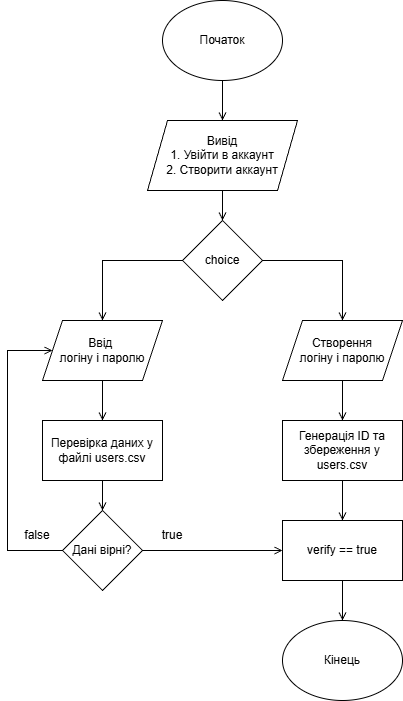

The diagram above was exported from draw.io. Its source (the exported page's mxGraphModel, read from the mxfile embedded in the PNG):
<mxGraphModel dx="1426" dy="777" grid="1" gridSize="10" guides="1" tooltips="1" connect="1" arrows="1" fold="1" page="1" pageScale="1" pageWidth="827" pageHeight="1169" math="0" shadow="0">
  <root>
    <mxCell id="0" />
    <mxCell id="1" parent="0" />
    <mxCell id="Hu4OBs7-szb7FXeDfMlx-12" edge="1" parent="1" source="Hu4OBs7-szb7FXeDfMlx-1" style="edgeStyle=orthogonalEdgeStyle;rounded=0;orthogonalLoop=1;jettySize=auto;html=1;exitX=0.5;exitY=1;exitDx=0;exitDy=0;entryX=0.5;entryY=0;entryDx=0;entryDy=0;endArrow=open;endFill=0;" target="Hu4OBs7-szb7FXeDfMlx-2">
      <mxGeometry relative="1" as="geometry" />
    </mxCell>
    <mxCell id="Hu4OBs7-szb7FXeDfMlx-1" parent="1" style="ellipse;whiteSpace=wrap;html=1;" value="Початок" vertex="1">
      <mxGeometry height="80" width="120" x="315" y="40" as="geometry" />
    </mxCell>
    <mxCell id="Hu4OBs7-szb7FXeDfMlx-13" edge="1" parent="1" source="Hu4OBs7-szb7FXeDfMlx-2" style="edgeStyle=orthogonalEdgeStyle;rounded=0;orthogonalLoop=1;jettySize=auto;html=1;entryX=0.5;entryY=0;entryDx=0;entryDy=0;endArrow=open;endFill=0;" target="Hu4OBs7-szb7FXeDfMlx-3">
      <mxGeometry relative="1" as="geometry" />
    </mxCell>
    <mxCell id="Hu4OBs7-szb7FXeDfMlx-2" parent="1" style="shape=parallelogram;perimeter=parallelogramPerimeter;whiteSpace=wrap;html=1;fixedSize=1;" value="Вивід&lt;br&gt;1. Увійти в аккаунт&lt;div&gt;2. Створити аккаунт&lt;/div&gt;" vertex="1">
      <mxGeometry height="70" width="150" x="300" y="160" as="geometry" />
    </mxCell>
    <mxCell id="Hu4OBs7-szb7FXeDfMlx-14" edge="1" parent="1" source="Hu4OBs7-szb7FXeDfMlx-3" style="edgeStyle=orthogonalEdgeStyle;rounded=0;orthogonalLoop=1;jettySize=auto;html=1;exitX=0;exitY=0.5;exitDx=0;exitDy=0;entryX=0.5;entryY=0;entryDx=0;entryDy=0;endArrow=open;endFill=0;" target="Hu4OBs7-szb7FXeDfMlx-4">
      <mxGeometry relative="1" as="geometry" />
    </mxCell>
    <mxCell id="Hu4OBs7-szb7FXeDfMlx-15" edge="1" parent="1" source="Hu4OBs7-szb7FXeDfMlx-3" style="edgeStyle=orthogonalEdgeStyle;rounded=0;orthogonalLoop=1;jettySize=auto;html=1;exitX=1;exitY=0.5;exitDx=0;exitDy=0;entryX=0.5;entryY=0;entryDx=0;entryDy=0;endArrow=open;endFill=0;" target="Hu4OBs7-szb7FXeDfMlx-6">
      <mxGeometry relative="1" as="geometry" />
    </mxCell>
    <mxCell id="Hu4OBs7-szb7FXeDfMlx-3" parent="1" style="rhombus;whiteSpace=wrap;html=1;" value="choice" vertex="1">
      <mxGeometry height="80" width="80" x="335" y="260" as="geometry" />
    </mxCell>
    <mxCell id="Hu4OBs7-szb7FXeDfMlx-16" edge="1" parent="1" source="Hu4OBs7-szb7FXeDfMlx-4" style="edgeStyle=orthogonalEdgeStyle;rounded=0;orthogonalLoop=1;jettySize=auto;html=1;exitX=0.5;exitY=1;exitDx=0;exitDy=0;entryX=0.5;entryY=0;entryDx=0;entryDy=0;endArrow=open;endFill=0;" target="Hu4OBs7-szb7FXeDfMlx-7">
      <mxGeometry relative="1" as="geometry" />
    </mxCell>
    <mxCell id="Hu4OBs7-szb7FXeDfMlx-4" parent="1" style="shape=parallelogram;perimeter=parallelogramPerimeter;whiteSpace=wrap;html=1;fixedSize=1;" value="Ввід&amp;nbsp;&lt;div&gt;логіну і паролю&lt;/div&gt;" vertex="1">
      <mxGeometry height="60" width="120" x="195" y="360" as="geometry" />
    </mxCell>
    <mxCell id="Hu4OBs7-szb7FXeDfMlx-19" edge="1" parent="1" source="Hu4OBs7-szb7FXeDfMlx-6" style="edgeStyle=orthogonalEdgeStyle;rounded=0;orthogonalLoop=1;jettySize=auto;html=1;exitX=0.5;exitY=1;exitDx=0;exitDy=0;entryX=0.5;entryY=0;entryDx=0;entryDy=0;endArrow=open;endFill=0;" target="Hu4OBs7-szb7FXeDfMlx-9">
      <mxGeometry relative="1" as="geometry" />
    </mxCell>
    <mxCell id="Hu4OBs7-szb7FXeDfMlx-6" parent="1" style="shape=parallelogram;perimeter=parallelogramPerimeter;whiteSpace=wrap;html=1;fixedSize=1;" value="Створення&lt;div&gt;логіну і паролю&lt;/div&gt;" vertex="1">
      <mxGeometry height="60" width="120" x="435" y="360" as="geometry" />
    </mxCell>
    <mxCell id="Hu4OBs7-szb7FXeDfMlx-17" edge="1" parent="1" source="Hu4OBs7-szb7FXeDfMlx-7" style="edgeStyle=orthogonalEdgeStyle;rounded=0;orthogonalLoop=1;jettySize=auto;html=1;entryX=0.5;entryY=0;entryDx=0;entryDy=0;endArrow=open;endFill=0;" target="Hu4OBs7-szb7FXeDfMlx-8">
      <mxGeometry relative="1" as="geometry" />
    </mxCell>
    <mxCell id="Hu4OBs7-szb7FXeDfMlx-7" parent="1" style="rounded=0;whiteSpace=wrap;html=1;" value="Перевірка даних у файлі users.csv" vertex="1">
      <mxGeometry height="60" width="120" x="195" y="460" as="geometry" />
    </mxCell>
    <mxCell id="Hu4OBs7-szb7FXeDfMlx-20" edge="1" parent="1" source="Hu4OBs7-szb7FXeDfMlx-8" style="edgeStyle=orthogonalEdgeStyle;rounded=0;orthogonalLoop=1;jettySize=auto;html=1;entryX=0;entryY=0.5;entryDx=0;entryDy=0;endArrow=open;endFill=0;" target="Hu4OBs7-szb7FXeDfMlx-10">
      <mxGeometry relative="1" as="geometry" />
    </mxCell>
    <mxCell id="Hu4OBs7-szb7FXeDfMlx-21" edge="1" parent="1" source="Hu4OBs7-szb7FXeDfMlx-8" style="edgeStyle=orthogonalEdgeStyle;rounded=0;orthogonalLoop=1;jettySize=auto;html=1;exitX=0;exitY=0.5;exitDx=0;exitDy=0;entryX=0;entryY=0.5;entryDx=0;entryDy=0;endArrow=open;endFill=0;" target="Hu4OBs7-szb7FXeDfMlx-4">
      <mxGeometry relative="1" as="geometry">
        <Array as="points">
          <mxPoint x="160" y="590" />
          <mxPoint x="160" y="390" />
        </Array>
      </mxGeometry>
    </mxCell>
    <mxCell id="Hu4OBs7-szb7FXeDfMlx-8" parent="1" style="rhombus;whiteSpace=wrap;html=1;" value="Дані вірні?" vertex="1">
      <mxGeometry height="80" width="80" x="215" y="550" as="geometry" />
    </mxCell>
    <mxCell id="Hu4OBs7-szb7FXeDfMlx-18" edge="1" parent="1" source="Hu4OBs7-szb7FXeDfMlx-9" style="edgeStyle=orthogonalEdgeStyle;rounded=0;orthogonalLoop=1;jettySize=auto;html=1;exitX=0.5;exitY=1;exitDx=0;exitDy=0;entryX=0.5;entryY=0;entryDx=0;entryDy=0;endArrow=open;endFill=0;" target="Hu4OBs7-szb7FXeDfMlx-10">
      <mxGeometry relative="1" as="geometry" />
    </mxCell>
    <mxCell id="Hu4OBs7-szb7FXeDfMlx-9" parent="1" style="rounded=0;whiteSpace=wrap;html=1;" value="Генерація ID та збереження у users.csv" vertex="1">
      <mxGeometry height="60" width="120" x="435" y="460" as="geometry" />
    </mxCell>
    <mxCell id="Hu4OBs7-szb7FXeDfMlx-22" edge="1" parent="1" source="Hu4OBs7-szb7FXeDfMlx-10" style="edgeStyle=orthogonalEdgeStyle;rounded=0;orthogonalLoop=1;jettySize=auto;html=1;exitX=0.5;exitY=1;exitDx=0;exitDy=0;entryX=0.5;entryY=0;entryDx=0;entryDy=0;endArrow=open;endFill=0;" target="Hu4OBs7-szb7FXeDfMlx-11">
      <mxGeometry relative="1" as="geometry" />
    </mxCell>
    <mxCell id="Hu4OBs7-szb7FXeDfMlx-10" parent="1" style="rounded=0;whiteSpace=wrap;html=1;" value="verify == true" vertex="1">
      <mxGeometry height="60" width="120" x="435" y="560" as="geometry" />
    </mxCell>
    <mxCell id="Hu4OBs7-szb7FXeDfMlx-11" parent="1" style="ellipse;whiteSpace=wrap;html=1;" value="Кінець" vertex="1">
      <mxGeometry height="80" width="120" x="435" y="660" as="geometry" />
    </mxCell>
    <mxCell id="Hu4OBs7-szb7FXeDfMlx-23" parent="1" style="text;html=1;whiteSpace=wrap;strokeColor=none;fillColor=none;align=center;verticalAlign=middle;rounded=0;" value="true" vertex="1">
      <mxGeometry height="30" width="60" x="295" y="560" as="geometry" />
    </mxCell>
    <mxCell id="Hu4OBs7-szb7FXeDfMlx-24" parent="1" style="text;html=1;whiteSpace=wrap;strokeColor=none;fillColor=none;align=center;verticalAlign=middle;rounded=0;" value="false" vertex="1">
      <mxGeometry height="30" width="60" x="160" y="560" as="geometry" />
    </mxCell>
  </root>
</mxGraphModel>